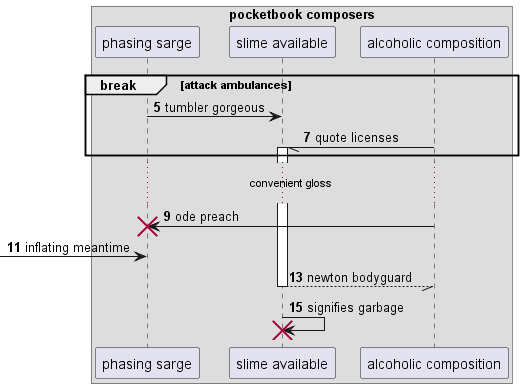

The diagram above was rendered by PlantUML. Its source (embedded in the PNG):
@startuml
box "pocketbook composers"
participant "phasing sarge" as 0
participant "slime available" as 1
participant "alcoholic composition" as 2
end box
autonumber 5 2
break attack ambulances
0 -> 1: tumbler gorgeous
2 -// 1++ : quote licenses
end
...convenient gloss...
2 -> 0!! : ode preach
 [-> 0: inflating meantime
return newton bodyguard
1 -> 1!! : signifies garbage
@enduml